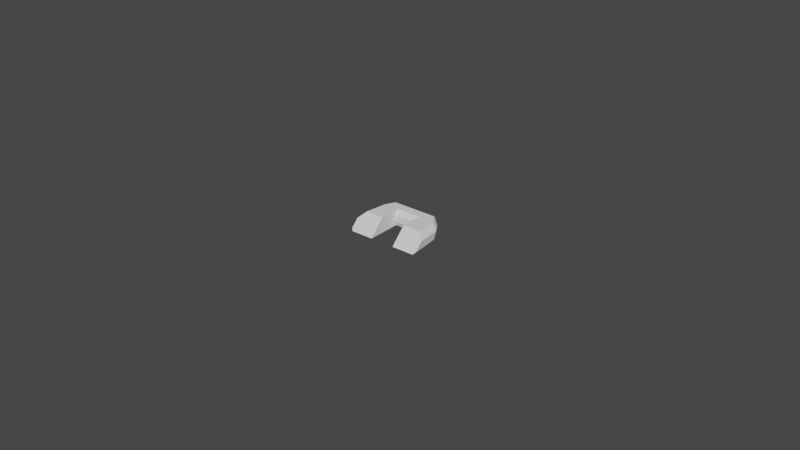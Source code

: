 # Source: eugene-mask-cup-strap-loop.blend  (saved by Blender 2.82.7; exported with 4.5.12 LTS)
import bpy
from mathutils import Matrix  # noqa: F401  (used for matrix-valued properties, if any)

bpy.ops.wm.read_factory_settings(use_empty=True)
scene = bpy.context.scene
scene.name = 'Scene'

# ---- collections
col_collection = bpy.data.collections.new('Collection'); scene.collection.children.link(col_collection)

# ---- world
world_world = bpy.data.worlds.new('World'); scene.world = world_world
world_world.use_nodes = True; world_world.node_tree.nodes.clear()
_N = world_world.node_tree.nodes; _L = world_world.node_tree.links
n0 = _N.new('ShaderNodeOutputWorld'); n0.name = 'World Output'; n0.location = (300, 300)
n1 = _N.new('ShaderNodeBackground'); n1.name = 'Background'; n1.location = (10, 300)
n1.inputs[0].default_value = (0.05088, 0.05088, 0.05088, 1.0)
_L.new(n1.outputs[0], n0.inputs[0])
n0.is_active_output = True
world_world.color = (0.05088, 0.05088, 0.05088)
world_world.use_sun_shadow = False
world_world.sun_shadow_jitter_overblur = 0.0

# ---- meshes
me_plane = bpy.data.meshes.new('Plane')
me_plane.from_pydata([(-0.004, -0.0125, 0.0), (0.004, -0.0125, 0.0), (-0.004, -0.0075, 0.005), (0.004, -0.0075, 0.005), (-0.004, -0.0014, 0.0), (-0.004, -0.00201, 0.001555), (-0.004, -0.003663, 0.0), (-0.005163, -0.0025, 0.0), (0.004, -0.00201, 0.001555), (0.004, -0.0014, 0.0), (0.005163, -0.0025, 0.0), (0.004, -0.003663, 0.0), (-0.003483, 0.00374, 0.003099), (-0.004, 0.002453, 0.005), (0.004, 0.002453, 0.005), (0.003483, 0.00374, 0.003099), (0.008943, -0.0005, 0.005), (0.011, -0.001318, 0.002955), (0.009244, 0.001477, 0.002955), (0.006401, 0.00374, 0.003099), (0.007343, 0.002453, 0.005), (-0.011, -0.001318, 0.002955), (-0.008943, -0.0005, 0.005), (-0.009244, 0.001477, 0.002955), (-0.007343, 0.002453, 0.005), (-0.006401, 0.00374, 0.003099), (-0.009942, -0.0075, 0.005), (-0.012, -0.009528, 0.002972), (0.012, -0.009528, 0.002972), (0.009942, -0.0075, 0.005), (-0.004, -0.001956, 0.003605), (-0.004, -0.0004445, 0.005), (-0.004752, -0.0005, 0.005), (-0.004, -0.001949, 0.005), (0.004, -0.0004445, 0.005), (0.004, -0.001956, 0.003605), (0.004, -0.001949, 0.005), (0.004752, -0.0005, 0.005), (-0.003483, 0.001859, 0.0), (-0.003483, 0.002746, 0.0006161), (0.003483, 0.002746, 0.0006161), (0.003483, 0.001859, 0.0), (0.01036, -0.0025, 0.0), (0.011, -0.002251, 0.0006226), (-0.011, -0.002251, 0.0006226), (-0.01036, -0.0025, 0.0), (-0.012, -0.01188, 0.0006207), (-0.01136, -0.0125, 0.0), (0.01136, -0.0125, 0.0), (0.012, -0.01188, 0.0006207), (0.006176, 0.001859, 0.0), (0.006401, 0.002747, 0.0006177), (0.00865, 4.517e-05, 0.0), (0.009244, 0.0005435, 0.0006205), (-0.00865, 4.517e-05, 0.0), (-0.009244, 0.0005435, 0.0006205), (-0.006176, 0.001859, 0.0), (-0.006401, 0.002747, 0.0006177)], [], [(33, 32, 22, 26, 2), (44, 46, 27, 21), (55, 44, 21, 23), (5, 8, 35, 30), (14, 34, 37, 16, 20), (41, 50, 52, 42, 10, 9), (8, 11, 1, 3, 36, 35), (0, 6, 5, 30, 33, 2), (7, 6, 0, 47, 45), (43, 53, 18, 17), (49, 43, 17, 28), (46, 47, 0, 2, 26, 27), (32, 31, 13, 24, 22), (4, 7, 45, 54, 56, 38), (39, 57, 25, 12), (37, 34, 36), (18, 53, 51, 19), (16, 37, 36, 3, 29), (7, 4, 6), (51, 40, 15, 19), (1, 48, 49, 28, 29, 3), (4, 5, 6), (9, 10, 11), (4, 9, 8, 5), (40, 39, 12, 15), (8, 9, 11), (18, 19, 20), (23, 24, 25), (15, 12, 13, 14), (17, 18, 20, 16), (19, 15, 14, 20), (23, 21, 22, 24), (12, 25, 24, 13), (21, 27, 26, 22), (28, 17, 16, 29), (55, 23, 25, 57), (42, 48, 1, 11, 10), (31, 32, 33), (34, 35, 36), (30, 35, 34, 31), (31, 34, 14, 13), (30, 31, 33), (41, 38, 39, 40), (45, 47, 46, 44), (48, 42, 43, 49), (56, 54, 55, 57), (52, 50, 51, 53), (42, 52, 53, 43), (40, 51, 50, 41), (44, 55, 54, 45), (57, 39, 38, 56), (4, 38, 41, 9)])
_uv = me_plane.uv_layers.new(name='UVMap')
_uv.uv.foreach_set('vector', [0.0, 0.0, 0.0, 0.0, 0.0, 0.0, 0.0, 0.0, 0.0, 0.0, 0.0, 0.0, 0.0, 0.0, 0.0, 0.0, 0.0, 0.0, 0.0, 0.5591, 0.0, 0.0, 0.0, 0.0, 0.0, 0.5591, 0.0, 0.0, 1.0, 0.0, 1.0, 0.0, 0.0, 0.0, 1.0, 0.5906, 1.0, 0.1505, 1.0, 0.0, 1.0, 0.0, 1.0, 0.5906, 1.0, 0.8738, 1.0, 0.8721, 1.0, 0.5093, 1.0, 0.0, 1.0, 0.0, 1.0, 0.2325, 1.0, 0.0, 1.0, 0.0, 1.0, 0.0, 1.0, 0.0, 1.0, 0.0, 1.0, 0.0, 0.0, 0.0, 0.0, 0.0, 0.0, 0.0, 0.0, 0.0, 0.0, 0.0, 0.0, 0.0, 0.0, 0.0, 0.0, 0.0, 0.0, 0.0, 0.0, 0.0, 0.0, 0.0, 1.0, 0.0, 1.0, 0.5591, 1.0, 0.5591, 1.0, 0.0, 1.0, 0.0, 1.0, 0.0, 1.0, 0.0, 1.0, 0.0, 0.0, 0.0, 0.0, 0.0, 0.0, 0.0, 0.0, 0.0, 0.0, 0.0, 0.0, 0.0, 0.0, 0.0, 0.0, 0.1505, 0.0, 0.5906, 0.0, 0.5906, 0.0, 0.0, 0.0, 0.2325, 0.0, 0.0, 0.0, 0.0, 0.0, 0.5093, 0.0, 0.8721, 0.0, 0.8738, 0.0, 1.0, 0.0, 1.0, 0.0, 1.0, 0.0, 1.0, 1.0, 0.0, 1.0, 0.1505, 1.0, 0.0, 1.0, 0.5591, 1.0, 0.5591, 1.0, 1.0, 1.0, 1.0, 1.0, 0.0, 1.0, 0.0, 1.0, 0.0, 1.0, 0.0, 1.0, 0.0, 0.0, 0.0, 0.0, 0.2325, 0.0, 0.0, 1.0, 1.0, 1.0, 1.0, 1.0, 1.0, 1.0, 1.0, 1.0, 0.0, 1.0, 0.0, 1.0, 0.0, 1.0, 0.0, 1.0, 0.0, 1.0, 0.0, 0.0, 0.2325, 0.0, 0.08637, 0.0, 0.0, 1.0, 0.0, 1.0, 0.0, 1.0, 0.0, 0.0, 0.2325, 1.0, 0.2325, 1.0, 0.0, 0.0, 0.0, 1.0, 1.0, 0.0, 1.0, 0.0, 1.0, 1.0, 1.0, 1.0, 0.0, 1.0, 0.0, 1.0, 0.0, 1.0, 0.5591, 1.0, 1.0, 1.0, 0.5906, 0.0, 0.5591, 0.0, 0.5906, 0.0, 1.0, 1.0, 1.0, 0.0, 1.0, 0.0, 0.5906, 1.0, 0.5906, 1.0, 0.0, 1.0, 0.5591, 1.0, 0.5906, 1.0, 0.0, 1.0, 1.0, 1.0, 1.0, 1.0, 0.5906, 1.0, 0.5906, 0.0, 0.5591, 0.0, 0.0, 0.0, 0.0, 0.0, 0.5906, 0.0, 1.0, 0.0, 1.0, 0.0, 0.5906, 0.0, 0.5906, 0.0, 0.0, 0.0, 0.0, 0.0, 0.0, 0.0, 0.0, 1.0, 0.0, 1.0, 0.0, 1.0, 0.0, 1.0, 0.0, 0.0, 0.5591, 0.0, 0.5591, 0.0, 1.0, 0.0, 1.0, 1.0, 0.0, 1.0, 0.0, 1.0, 0.0, 1.0, 0.0, 1.0, 0.0, 2.235e-08, 0.0, 0.0, 0.0, 0.0, 0.0, 1.0, 0.1505, 1.0, -0.06729, 1.0, 0.0, 0.0, 0.0, 1.0, 0.0, 1.0, 0.1505, 0.0, 0.1505, 0.0, 0.1505, 1.0, 0.1505, 1.0, 0.5906, 0.0, 0.5906, 0.0, 0.0, 2.235e-08, 0.0, 0.0, 0.0, 1.0, 0.8738, 0.0, 0.8738, 0.0, 1.0, 1.0, 1.0, 0.0, 0.0, 0.0, 0.0, 0.0, 0.0, 0.0, 0.0, 1.0, 0.0, 1.0, 0.0, 1.0, 0.0, 1.0, 0.0, 0.0, 0.8721, 0.0, 0.5093, 0.0, 0.5591, 0.0, 1.0, 1.0, 0.5093, 1.0, 0.8721, 1.0, 1.0, 1.0, 0.5591, 1.0, 0.0, 1.0, 0.5093, 1.0, 0.5591, 1.0, 0.0, 1.0, 1.0, 1.0, 1.0, 1.0, 0.8721, 1.0, 0.8738, 0.0, 0.0, 0.0, 0.5591, 0.0, 0.5093, 0.0, 0.0, 0.0, 1.0, 0.0, 1.0, 0.0, 0.8738, 0.0, 0.8721, 0.0, 0.2325, 0.0, 0.8738, 1.0, 0.8738, 1.0, 0.2325])
me_plane.use_remesh_fix_poles = True
me_plane.use_remesh_preserve_attributes = False
me_plane.use_mirror_vertex_groups = False
me_plane.update()

# ---- objects
ob_plane = bpy.data.objects.new('Plane', me_plane)

# ---- transforms, parenting, visibility, modifiers, constraints
ob_plane.location = (0.0, 0.0, 0.0)
ob_plane.lineart.crease_threshold = 0.0

# ---- collection membership
col_collection.objects.link(ob_plane)

# ---- scene / render settings (as saved in the file)
scene.frame_start = 1; scene.frame_end = 250; scene.frame_set(1)
scene.render.engine = 'BLENDER_EEVEE_NEXT'
scene.cycles.use_denoising = False
scene.cycles.samples = 128
scene.cycles.sampling_pattern = 'TABULATED_SOBOL'
scene.cycles.use_adaptive_sampling = False
scene.cycles.use_light_tree = False
scene.view_settings.view_transform = 'Filmic'
bpy.context.view_layer.update()

# ---- added for rendering (the .blend has no active camera and no usable light): camera, sun
cam_auto = bpy.data.cameras.new('AutoCamera')
cam_auto.lens = 50.0
cam_auto.sensor_width = 36.0
cam_auto.clip_end = 1000.0
ob_auto_camera = bpy.data.objects.new('AutoCamera', cam_auto)
scene.collection.objects.link(ob_auto_camera)
ob_auto_camera.location = (0.185045, -0.226434, 0.150536)
ob_auto_camera.rotation_euler = (1.09748, -7.21219e-08, 0.694738)
scene.camera = ob_auto_camera
light_auto_sun = bpy.data.lights.new('AutoSun', 'SUN')
light_auto_sun.energy = 3.0
light_auto_sun.angle = 0.0523599
ob_auto_sun = bpy.data.objects.new('AutoSun', light_auto_sun)
scene.collection.objects.link(ob_auto_sun)
ob_auto_sun.rotation_euler = (0.872665, 0.174533, 0.523599)
bpy.context.view_layer.update()
